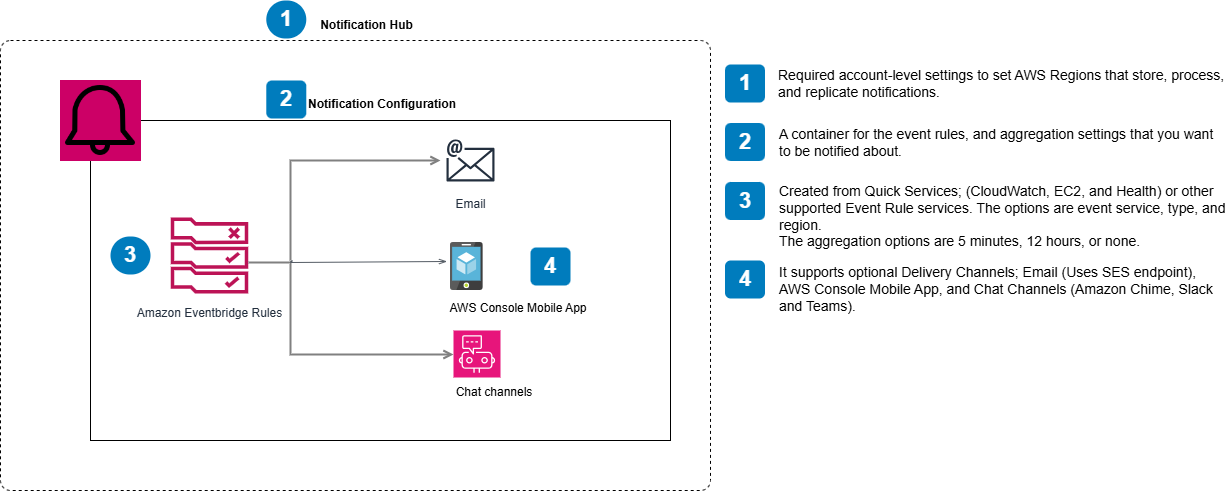

The diagram above was exported from draw.io. Its source (the exported page's mxGraphModel, read from the mxfile embedded in the PNG):
<mxGraphModel dx="1666" dy="799" grid="1" gridSize="10" guides="1" tooltips="1" connect="1" arrows="1" fold="1" page="1" pageScale="1" pageWidth="1100" pageHeight="850" math="0" shadow="0">
  <root>
    <mxCell id="0" />
    <mxCell id="1" parent="0" />
    <mxCell id="Cu2J0NCLpYSX1sfXheFW-8" value="" style="html=1;align=center;verticalAlign=top;rounded=1;absoluteArcSize=1;arcSize=20;dashed=1;whiteSpace=wrap;movable=0;resizable=0;rotatable=0;deletable=0;editable=0;locked=1;connectable=0;" parent="1" vertex="1">
      <mxGeometry x="400" y="40" width="710" height="450" as="geometry" />
    </mxCell>
    <mxCell id="Cu2J0NCLpYSX1sfXheFW-6" value="" style="rounded=0;whiteSpace=wrap;html=1;movable=0;resizable=0;rotatable=0;deletable=0;editable=0;locked=1;connectable=0;" parent="1" vertex="1">
      <mxGeometry x="490" y="120" width="580" height="320" as="geometry" />
    </mxCell>
    <mxCell id="Cu2J0NCLpYSX1sfXheFW-1" value="" style="shape=image;html=1;verticalAlign=top;verticalLabelPosition=bottom;labelBackgroundColor=#FF0080;imageAspect=0;aspect=fixed;image=https://cdn2.iconfinder.com/data/icons/user-interface-169/32/bell-128.png;labelBorderColor=#FF0080;fontColor=#FF0080;imageBorder=#CC0066;shadow=0;imageBackground=#CC0066;movable=0;resizable=0;rotatable=0;deletable=0;editable=0;locked=1;connectable=0;" parent="1" vertex="1">
      <mxGeometry x="460" y="80" width="80" height="80" as="geometry" />
    </mxCell>
    <mxCell id="Cu2J0NCLpYSX1sfXheFW-5" value="&lt;b style=&quot;forced-color-adjust: none; font-family: Helvetica; font-size: 12px; font-style: normal; font-variant-ligatures: normal; font-variant-caps: normal; letter-spacing: normal; orphans: 2; text-align: center; text-indent: 0px; text-transform: none; widows: 2; word-spacing: 0px; -webkit-text-stroke-width: 0px; white-space: nowrap; text-decoration-thickness: initial; text-decoration-style: initial; text-decoration-color: initial; background-color: rgb(255, 255, 255);&quot;&gt;Notification Configuration&lt;/b&gt;" style="text;whiteSpace=wrap;html=1;movable=0;resizable=0;rotatable=0;deletable=0;editable=0;locked=1;connectable=0;" parent="1" vertex="1">
      <mxGeometry x="705.79" y="90" width="148.42" height="30" as="geometry" />
    </mxCell>
    <mxCell id="Cu2J0NCLpYSX1sfXheFW-9" value="&lt;b&gt;Notification Hub&lt;/b&gt;" style="text;html=1;align=center;verticalAlign=middle;resizable=0;points=[];autosize=1;strokeColor=none;fillColor=none;movable=0;rotatable=0;deletable=0;editable=0;locked=1;connectable=0;" parent="1" vertex="1">
      <mxGeometry x="705.79" y="10" width="120" height="30" as="geometry" />
    </mxCell>
    <mxCell id="Cu2J0NCLpYSX1sfXheFW-11" value="1" style="rounded=1;whiteSpace=wrap;html=1;fillColor=#007CBD;strokeColor=none;fontColor=#FFFFFF;fontStyle=1;fontSize=22;arcSize=50;movable=0;resizable=0;rotatable=0;deletable=0;editable=0;locked=1;connectable=0;" parent="1" vertex="1">
      <mxGeometry x="665.79" width="40" height="38" as="geometry" />
    </mxCell>
    <mxCell id="Cu2J0NCLpYSX1sfXheFW-12" value="1" style="rounded=1;whiteSpace=wrap;html=1;fillColor=#007CBD;strokeColor=none;fontColor=#FFFFFF;fontStyle=1;fontSize=22;labelBackgroundColor=none;movable=0;resizable=0;rotatable=0;deletable=0;editable=0;locked=1;connectable=0;" parent="1" vertex="1">
      <mxGeometry x="1124.5" y="64" width="40" height="38" as="geometry" />
    </mxCell>
    <mxCell id="Cu2J0NCLpYSX1sfXheFW-13" value="&lt;span&gt;Required account-level settings to set&amp;nbsp;&lt;/span&gt;&lt;span style=&quot;background-color: initial;&quot;&gt;AWS Regions that store, process, and replicate notifications.&lt;/span&gt;" style="text;html=1;align=left;verticalAlign=top;spacingTop=-4;fontSize=14;labelBackgroundColor=none;whiteSpace=wrap;movable=0;resizable=0;rotatable=0;deletable=0;editable=0;locked=1;connectable=0;" parent="1" vertex="1">
      <mxGeometry x="1176" y="63.5" width="449" height="36.5" as="geometry" />
    </mxCell>
    <mxCell id="Cu2J0NCLpYSX1sfXheFW-14" value="2" style="rounded=1;whiteSpace=wrap;html=1;fillColor=#007CBD;strokeColor=none;fontColor=#FFFFFF;fontStyle=1;fontSize=22;movable=0;resizable=0;rotatable=0;deletable=0;editable=0;locked=1;connectable=0;" parent="1" vertex="1">
      <mxGeometry x="665.79" y="80" width="40" height="38" as="geometry" />
    </mxCell>
    <mxCell id="Cu2J0NCLpYSX1sfXheFW-15" value="2" style="rounded=1;whiteSpace=wrap;html=1;fillColor=#007CBD;strokeColor=none;fontColor=#FFFFFF;fontStyle=1;fontSize=22;labelBackgroundColor=none;movable=0;resizable=0;rotatable=0;deletable=0;editable=0;locked=1;connectable=0;" parent="1" vertex="1">
      <mxGeometry x="1124.5" y="122.5" width="40" height="38" as="geometry" />
    </mxCell>
    <mxCell id="Cu2J0NCLpYSX1sfXheFW-16" value="A container for the event rules, and aggregation settings that you want to be notified about." style="text;html=1;align=left;verticalAlign=top;spacingTop=-4;fontSize=14;labelBackgroundColor=none;whiteSpace=wrap;movable=0;resizable=0;rotatable=0;deletable=0;editable=0;locked=1;connectable=0;" parent="1" vertex="1">
      <mxGeometry x="1176.5" y="123" width="450" height="37" as="geometry" />
    </mxCell>
    <mxCell id="Ft2Kq9Sp91gRBMzT8oxo-2" value="Amazon Eventbridge Rules" style="outlineConnect=0;fontColor=#232F3E;gradientColor=none;fillColor=#BC1356;strokeColor=none;dashed=0;verticalLabelPosition=bottom;verticalAlign=top;align=center;html=1;fontSize=12;fontStyle=0;aspect=fixed;pointerEvents=1;shape=mxgraph.aws4.rule_2;labelBackgroundColor=#ffffff;spacingTop=6;movable=0;resizable=0;rotatable=0;deletable=0;editable=0;locked=1;connectable=0;" parent="1" vertex="1">
      <mxGeometry x="570.0000000000001" y="217" width="78" height="76" as="geometry" />
    </mxCell>
    <mxCell id="Ft2Kq9Sp91gRBMzT8oxo-5" value="Email" style="sketch=0;outlineConnect=0;fontColor=#232F3E;gradientColor=none;strokeColor=#232F3E;fillColor=#ffffff;dashed=0;verticalLabelPosition=bottom;verticalAlign=top;align=center;html=1;fontSize=12;fontStyle=0;aspect=fixed;shape=mxgraph.aws4.resourceIcon;resIcon=mxgraph.aws4.email;movable=0;resizable=0;rotatable=0;deletable=0;editable=0;locked=1;connectable=0;" parent="1" vertex="1">
      <mxGeometry x="840" y="130" width="60" height="60" as="geometry" />
    </mxCell>
    <mxCell id="Ft2Kq9Sp91gRBMzT8oxo-6" value="" style="image;sketch=0;aspect=fixed;html=1;points=[];align=center;fontSize=12;image=img/lib/mscae/App_Service_Mobile_App.svg;movable=0;resizable=0;rotatable=0;deletable=0;editable=0;locked=1;connectable=0;" parent="1" vertex="1">
      <mxGeometry x="850" y="242" width="32.64" height="48" as="geometry" />
    </mxCell>
    <mxCell id="Ft2Kq9Sp91gRBMzT8oxo-7" value="AWS Console Mobile App" style="text;html=1;align=center;verticalAlign=middle;whiteSpace=wrap;rounded=0;movable=0;resizable=0;rotatable=0;deletable=0;editable=0;locked=1;connectable=0;" parent="1" vertex="1">
      <mxGeometry x="836.32" y="293" width="163.68" height="30" as="geometry" />
    </mxCell>
    <mxCell id="Ft2Kq9Sp91gRBMzT8oxo-8" value="" style="sketch=0;points=[[0,0,0],[0.25,0,0],[0.5,0,0],[0.75,0,0],[1,0,0],[0,1,0],[0.25,1,0],[0.5,1,0],[0.75,1,0],[1,1,0],[0,0.25,0],[0,0.5,0],[0,0.75,0],[1,0.25,0],[1,0.5,0],[1,0.75,0]];points=[[0,0,0],[0.25,0,0],[0.5,0,0],[0.75,0,0],[1,0,0],[0,1,0],[0.25,1,0],[0.5,1,0],[0.75,1,0],[1,1,0],[0,0.25,0],[0,0.5,0],[0,0.75,0],[1,0.25,0],[1,0.5,0],[1,0.75,0]];outlineConnect=0;fontColor=#232F3E;fillColor=#E7157B;strokeColor=#ffffff;dashed=0;verticalLabelPosition=bottom;verticalAlign=top;align=center;html=1;fontSize=12;fontStyle=0;aspect=fixed;shape=mxgraph.aws4.resourceIcon;resIcon=mxgraph.aws4.chatbot;movable=0;resizable=0;rotatable=0;deletable=0;editable=0;locked=1;connectable=0;" parent="1" vertex="1">
      <mxGeometry x="853" y="330" width="47" height="47" as="geometry" />
    </mxCell>
    <mxCell id="Ft2Kq9Sp91gRBMzT8oxo-9" value="Chat channels" style="text;html=1;align=center;verticalAlign=middle;whiteSpace=wrap;rounded=0;movable=0;resizable=0;rotatable=0;deletable=0;editable=0;locked=1;connectable=0;" parent="1" vertex="1">
      <mxGeometry x="846.5" y="377" width="93.5" height="30" as="geometry" />
    </mxCell>
    <mxCell id="Ft2Kq9Sp91gRBMzT8oxo-11" style="edgeStyle=orthogonalEdgeStyle;rounded=0;orthogonalLoop=1;jettySize=auto;html=1;startArrow=none;startFill=0;endArrow=open;endFill=0;strokeColor=#808080;strokeWidth=2;movable=0;resizable=0;rotatable=0;deletable=0;editable=0;locked=1;connectable=0;" parent="1" target="Ft2Kq9Sp91gRBMzT8oxo-8" edge="1">
      <mxGeometry relative="1" as="geometry">
        <Array as="points">
          <mxPoint x="690" y="262" />
          <mxPoint x="690" y="354" />
        </Array>
        <mxPoint x="648" y="262" as="sourcePoint" />
        <mxPoint x="693" y="377" as="targetPoint" />
      </mxGeometry>
    </mxCell>
    <mxCell id="Ft2Kq9Sp91gRBMzT8oxo-12" style="edgeStyle=orthogonalEdgeStyle;rounded=0;orthogonalLoop=1;jettySize=auto;html=1;startArrow=none;startFill=0;endArrow=open;endFill=0;strokeColor=#808080;strokeWidth=2;movable=0;resizable=0;rotatable=0;deletable=0;editable=0;locked=1;connectable=0;" parent="1" target="Ft2Kq9Sp91gRBMzT8oxo-5" edge="1">
      <mxGeometry relative="1" as="geometry">
        <Array as="points">
          <mxPoint x="690" y="160" />
        </Array>
        <mxPoint x="690" y="260" as="sourcePoint" />
        <mxPoint x="863" y="364" as="targetPoint" />
      </mxGeometry>
    </mxCell>
    <mxCell id="Ft2Kq9Sp91gRBMzT8oxo-13" value="" style="edgeStyle=orthogonalEdgeStyle;html=1;endArrow=openThin;elbow=vertical;startArrow=none;endFill=0;strokeColor=#545B64;rounded=0;movable=0;resizable=0;rotatable=0;deletable=0;editable=0;locked=1;connectable=0;" parent="1" edge="1">
      <mxGeometry width="100" relative="1" as="geometry">
        <mxPoint x="691.5" y="260" as="sourcePoint" />
        <mxPoint x="846.5" y="261" as="targetPoint" />
        <Array as="points">
          <mxPoint x="692" y="261" />
          <mxPoint x="690" y="261" />
          <mxPoint x="690" y="262" />
        </Array>
      </mxGeometry>
    </mxCell>
    <mxCell id="q-AM7gN4yYCMFhlE0XMH-1" value="3" style="rounded=1;whiteSpace=wrap;html=1;fillColor=#007CBD;strokeColor=none;fontColor=#FFFFFF;fontStyle=1;fontSize=22;arcSize=50;movable=0;resizable=0;rotatable=0;deletable=0;editable=0;locked=1;connectable=0;" parent="1" vertex="1">
      <mxGeometry x="510" y="236" width="40" height="38" as="geometry" />
    </mxCell>
    <mxCell id="q-AM7gN4yYCMFhlE0XMH-2" value="3" style="rounded=1;whiteSpace=wrap;html=1;fillColor=#007CBD;strokeColor=none;fontColor=#FFFFFF;fontStyle=1;fontSize=22;labelBackgroundColor=none;movable=0;resizable=0;rotatable=0;deletable=0;editable=0;locked=1;connectable=0;" parent="1" vertex="1">
      <mxGeometry x="1124.5" y="181.5" width="40" height="38" as="geometry" />
    </mxCell>
    <mxCell id="q-AM7gN4yYCMFhlE0XMH-3" value="Created from Quick Services; (CloudWatch, EC2, and Health)&amp;nbsp;&lt;span style=&quot;background-color: initial;&quot;&gt;or other supported Event Rule services. The options are event service, type, and region.&lt;/span&gt;&lt;div&gt;The aggregation options are 5 minutes, 12 hours, or none.&lt;/div&gt;" style="text;html=1;align=left;verticalAlign=top;spacingTop=-4;fontSize=14;labelBackgroundColor=none;whiteSpace=wrap;movable=0;resizable=0;rotatable=0;deletable=0;editable=0;locked=1;connectable=0;" parent="1" vertex="1">
      <mxGeometry x="1176.5" y="180" width="450" height="70" as="geometry" />
    </mxCell>
    <mxCell id="q-AM7gN4yYCMFhlE0XMH-4" value="4" style="rounded=1;whiteSpace=wrap;html=1;fillColor=#007CBD;strokeColor=none;fontColor=#FFFFFF;fontStyle=1;fontSize=22;movable=0;resizable=0;rotatable=0;deletable=0;editable=0;locked=1;connectable=0;" parent="1" vertex="1">
      <mxGeometry x="930" y="247" width="40" height="38" as="geometry" />
    </mxCell>
    <mxCell id="q-AM7gN4yYCMFhlE0XMH-5" value="4" style="rounded=1;whiteSpace=wrap;html=1;fillColor=#007CBD;strokeColor=none;fontColor=#FFFFFF;fontStyle=1;fontSize=22;labelBackgroundColor=none;movable=0;resizable=0;rotatable=0;deletable=0;editable=0;locked=1;connectable=0;" parent="1" vertex="1">
      <mxGeometry x="1124.5" y="260" width="40" height="38" as="geometry" />
    </mxCell>
    <mxCell id="q-AM7gN4yYCMFhlE0XMH-6" value="&lt;span&gt;It supports optional&amp;nbsp;&lt;/span&gt;Delivery Channels; Email (Uses SES endpoint), AWS Console Mobile App, and Chat Channels (Amazon Chime, Slack and Teams)." style="text;html=1;align=left;verticalAlign=top;spacingTop=-4;fontSize=14;labelBackgroundColor=none;whiteSpace=wrap;movable=0;resizable=0;rotatable=0;deletable=0;editable=0;locked=1;connectable=0;" parent="1" vertex="1">
      <mxGeometry x="1176.5" y="260.5" width="450" height="59.5" as="geometry" />
    </mxCell>
  </root>
</mxGraphModel>